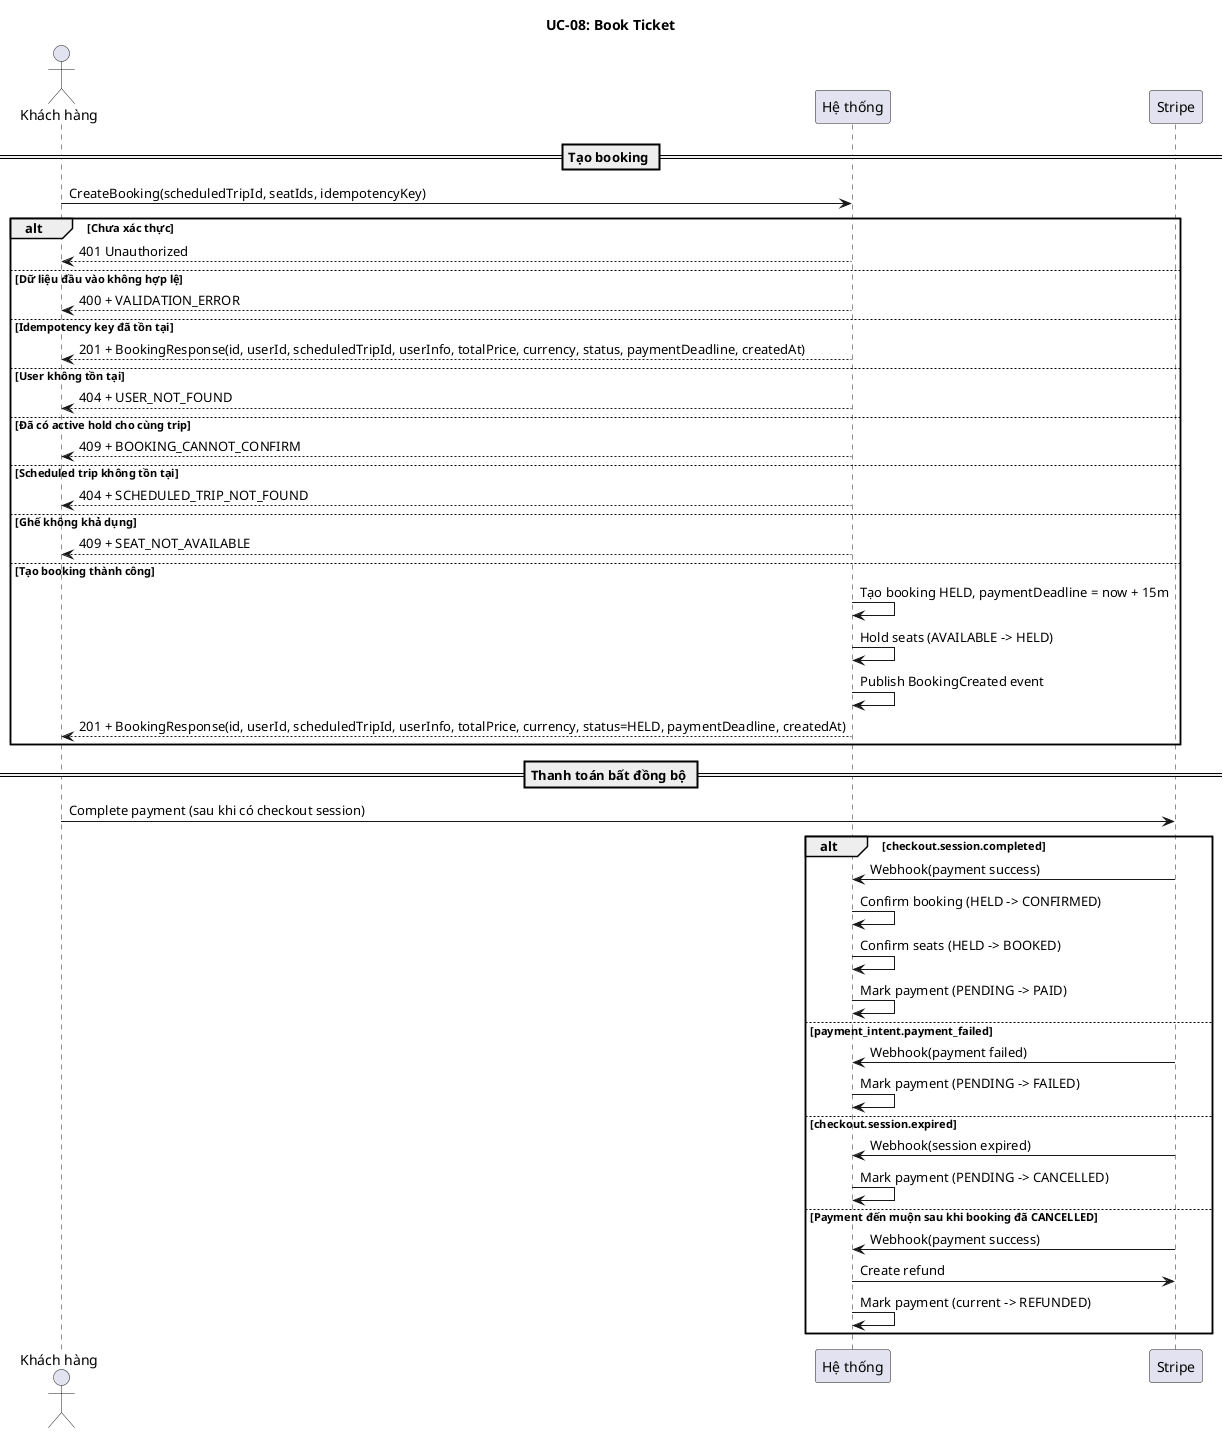

The diagram above was rendered by PlantUML. Its source (embedded in the PNG):
@startuml UC-08
title UC-08: Book Ticket

actor "Khách hàng" as Actor
participant "Hệ thống" as API
participant "Stripe" as Stripe

== Tạo booking ==

Actor -> API: CreateBooking(scheduledTripId, seatIds, idempotencyKey)
alt Chưa xác thực
    API --> Actor: 401 Unauthorized
else Dữ liệu đầu vào không hợp lệ
    API --> Actor: 400 + VALIDATION_ERROR
else Idempotency key đã tồn tại
    API --> Actor: 201 + BookingResponse(id, userId, scheduledTripId, userInfo, totalPrice, currency, status, paymentDeadline, createdAt)
else User không tồn tại
    API --> Actor: 404 + USER_NOT_FOUND
else Đã có active hold cho cùng trip
    API --> Actor: 409 + BOOKING_CANNOT_CONFIRM
else Scheduled trip không tồn tại
    API --> Actor: 404 + SCHEDULED_TRIP_NOT_FOUND
else Ghế không khả dụng
    API --> Actor: 409 + SEAT_NOT_AVAILABLE
else Tạo booking thành công
    API -> API: Tạo booking HELD, paymentDeadline = now + 15m
    API -> API: Hold seats (AVAILABLE -> HELD)
    API -> API: Publish BookingCreated event
    API --> Actor: 201 + BookingResponse(id, userId, scheduledTripId, userInfo, totalPrice, currency, status=HELD, paymentDeadline, createdAt)
end

== Thanh toán bất đồng bộ ==

Actor -> Stripe: Complete payment (sau khi có checkout session)

alt checkout.session.completed
    Stripe -> API: Webhook(payment success)
    API -> API: Confirm booking (HELD -> CONFIRMED)
    API -> API: Confirm seats (HELD -> BOOKED)
    API -> API: Mark payment (PENDING -> PAID)
else payment_intent.payment_failed
    Stripe -> API: Webhook(payment failed)
    API -> API: Mark payment (PENDING -> FAILED)
else checkout.session.expired
    Stripe -> API: Webhook(session expired)
    API -> API: Mark payment (PENDING -> CANCELLED)
else Payment đến muộn sau khi booking đã CANCELLED
    Stripe -> API: Webhook(payment success)
    API -> Stripe: Create refund
    API -> API: Mark payment (current -> REFUNDED)
end
@enduml